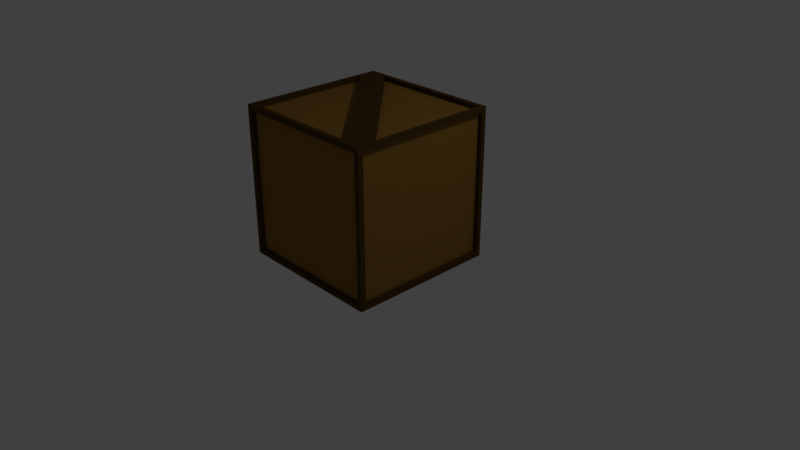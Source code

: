 # Source: Crate.blend  (saved by Blender 2.79.0; exported with 4.5.12 LTS)
import bpy
from mathutils import Matrix  # noqa: F401  (used for matrix-valued properties, if any)

bpy.ops.wm.read_factory_settings(use_empty=True)
scene = bpy.context.scene
scene.name = 'Scene'

# ---- collections
col_collection_1 = bpy.data.collections.new('Collection 1'); scene.collection.children.link(col_collection_1)

# ---- materials (node trees are filled in below, after node groups)
mat_material = bpy.data.materials.new('Material')
mat_material.alpha_threshold = 0.0
mat_material.use_transparent_shadow = False
mat_material.diffuse_color = (0.08689, 0.04749, 0.0118, 1.0)
mat_material.roughness = 0.5
mat_material.line_color = (0.0, 0.0, 0.0, 1.0)
mat_material_002 = bpy.data.materials.new('Material.002')
mat_material_002.alpha_threshold = 0.0
mat_material_002.use_transparent_shadow = False
mat_material_002.diffuse_color = (0.305, 0.159, 0.0331, 1.0)
mat_material_002.roughness = 0.5
mat_material_001 = bpy.data.materials.new('Material.001')
mat_material_001.alpha_threshold = 0.0
mat_material_001.use_transparent_shadow = False
mat_material_001.diffuse_color = (0.305, 0.159, 0.0331, 1.0)
mat_material_001.roughness = 0.5

# ---- material node trees

# ---- world
world_world = bpy.data.worlds.new('World'); scene.world = world_world
world_world.color = (0.05088, 0.05088, 0.05088)
world_world.use_sun_shadow = False
world_world.sun_shadow_jitter_overblur = 0.0
world_world.cycles.sampling_method = 'MANUAL'

# ---- cameras
cam_camera = bpy.data.cameras.new('Camera')
cam_camera.clip_end = 100.0
cam_camera.lens = 35.0
cam_camera.sensor_width = 32.0
cam_camera.sensor_height = 18.0
cam_camera.ortho_scale = 7.314
cam_camera.dof.focus_distance = 0.0
cam_camera.dof.aperture_fstop = 128.0

# ---- lights
light_lamp = bpy.data.lights.new('Lamp', 'POINT')
light_lamp.transmission_factor = 0.0
light_lamp.cutoff_distance = 30.0
light_lamp.energy = 100.0
light_lamp.shadow_buffer_clip_start = 1.001
light_lamp.shadow_soft_size = 0.1
light_lamp.shadow_maximum_resolution = 0.006
light_lamp.use_absolute_resolution = True

# ---- meshes
me_cube_002 = bpy.data.meshes.new('Cube.002')
me_cube_002.from_pydata([(1.0, -0.02019, -1.0), (-1.0, -0.02019, -1.0), (1.0, -0.02019, 1.0), (-1.0, -0.02019, 1.0), (0.9334, -0.02019, -0.9334), (-0.9334, -0.02019, -0.9334), (0.9334, -0.02019, 0.9334), (-0.9334, -0.02019, 0.9334), (0.9334, 0.04037, -0.9334), (-0.9334, 0.04037, -0.9334), (0.9334, 0.04037, 0.9334), (-0.9334, 0.04037, 0.9334), (-0.7036, 0.04037, -0.9334), (0.7036, 0.04037, 0.9334), (-0.9334, 0.04037, -0.7036), (0.9334, 0.04037, 0.7036), (-0.7036, -0.02441, -0.9334), (-0.9334, -0.02441, -0.9334), (0.9334, -0.02441, 0.7036), (0.9334, -0.02441, 0.9334), (0.7036, -0.02441, 0.9334), (-0.9334, -0.02441, -0.7036)], [], [(1, 0, 4, 5), (7, 5, 9, 14, 11), (2, 3, 7, 6), (3, 1, 5, 7), (0, 2, 6, 4), (8, 15, 12), (5, 4, 8, 12, 9), (6, 7, 11, 13, 10), (4, 6, 10, 15, 8), (9, 12, 16, 17), (10, 13, 20, 19), (14, 13, 11), (13, 14, 21, 20), (21, 17, 16, 18, 19, 20), (12, 15, 18, 16), (15, 10, 19, 18), (14, 9, 17, 21)])
me_cube_002.polygons.foreach_set('material_index', [0, 0, 0, 0, 0, 1, 0, 0, 0, 0, 0, 1, 0, 0, 0, 0, 0])
me_cube_002.materials.append(mat_material)
me_cube_002.materials.append(mat_material_002)
me_cube_002.use_remesh_preserve_volume = False
me_cube_002.use_remesh_preserve_attributes = False
me_cube_002.use_mirror_vertex_groups = False
me_cube_002.update()
me_cube_001 = bpy.data.meshes.new('Cube.001')
me_cube_001.from_pydata([(1.0, -1.0, -1.0), (-1.0, -1.0, -1.0), (1.0, -1.0, 1.0), (-1.0, -1.0, 1.0), (0.9334, -1.0, -0.9334), (-0.9334, -1.0, -0.9334), (0.9334, -1.0, 0.9334), (-0.9334, -1.0, 0.9334), (0.9334, -0.9394, -0.9334), (-0.9334, -0.9394, -0.9334), (0.9334, -0.9394, 0.9334), (-0.9334, -0.9394, 0.9334), (1.0, 1.0, -1.0), (-1.0, 1.0, -1.0), (1.0, 1.0, 1.0), (-1.0, 1.0, 1.0), (0.9334, 1.0, -0.9334), (-0.9334, 1.0, -0.9334), (0.9334, 1.0, 0.9334), (-0.9334, 1.0, 0.9334), (0.9334, 0.9394, -0.9334), (-0.9334, 0.9394, -0.9334), (0.9334, 0.9394, 0.9334), (-0.9334, 0.9394, 0.9334), (-1.0, -1.0, -1.0), (-1.0, 1.0, -1.0), (-1.0, -1.0, 1.0), (-1.0, 1.0, 1.0), (-1.0, -0.9334, -0.9334), (-1.0, 0.9334, -0.9334), (-1.0, -0.9334, 0.9334), (-1.0, 0.9334, 0.9334), (-0.9394, -0.9334, -0.9334), (-0.9394, 0.9334, -0.9334), (-0.9394, -0.9334, 0.9334), (-0.9394, 0.9334, 0.9334), (1.0, -1.0, -1.0), (1.0, 1.0, -1.0), (1.0, -1.0, 1.0), (1.0, 1.0, 1.0), (1.0, -0.9334, -0.9334), (1.0, 0.9334, -0.9334), (1.0, -0.9334, 0.9334), (1.0, 0.9334, 0.9334), (0.9394, -0.9334, -0.9334), (0.9394, 0.9334, -0.9334), (0.9394, -0.9334, 0.9334), (0.9394, 0.9334, 0.9334)], [], [(1, 0, 4, 5), (7, 5, 9, 11), (2, 3, 7, 6), (3, 1, 5, 7), (0, 2, 6, 4), (8, 10, 11, 9), (5, 4, 8, 9), (4, 6, 10, 8), (13, 17, 16, 12), (19, 23, 21, 17), (14, 18, 19, 15), (15, 19, 17, 13), (12, 16, 18, 14), (20, 21, 23, 22), (17, 21, 20, 16), (16, 20, 22, 18), (25, 24, 28, 29), (31, 29, 33, 35), (26, 27, 31, 30), (27, 25, 29, 31), (24, 26, 30, 28), (32, 34, 35, 33), (29, 28, 32, 33), (28, 30, 34, 32), (37, 41, 40, 36), (43, 47, 45, 41), (38, 42, 43, 39), (39, 43, 41, 37), (36, 40, 42, 38), (44, 45, 47, 46), (41, 45, 44, 40), (40, 44, 46, 42)])
me_cube_001.polygons.foreach_set('material_index', [0, 0, 0, 0, 0, 1, 0, 0, 0, 0, 0, 0, 0, 1, 0, 0, 0, 0, 0, 0, 0, 1, 0, 0, 0, 0, 0, 0, 0, 1, 0, 0])
me_cube_001.materials.append(mat_material)
me_cube_001.materials.append(mat_material_001)
me_cube_001.use_remesh_preserve_volume = False
me_cube_001.use_remesh_preserve_attributes = False
me_cube_001.use_mirror_vertex_groups = False
me_cube_001.update()

# ---- objects
ob_cube_000 = bpy.data.objects.new('Cube.000', me_cube_002)
ob_cube_001 = bpy.data.objects.new('Cube.001', me_cube_001)
ob_lamp = bpy.data.objects.new('Lamp', light_lamp)
ob_camera = bpy.data.objects.new('Camera', cam_camera)

# ---- transforms, parenting, visibility, modifiers, constraints
ob_cube_000.location = (0.0, -3.683e-07, 1.98)
ob_cube_000.rotation_euler = (4.712, 0.0, 1.571)
ob_cube_000.lock_rotations_4d = False
ob_cube_000.empty_display_type = 'ARROWS'
ob_cube_000.lineart.crease_threshold = 0.0
ob_cube_001.location = (0.0, 0.0, 1.0)
ob_cube_001.rotation_euler = (0.0, 0.0, 1.571)
ob_cube_001.lock_rotations_4d = False
ob_cube_001.empty_display_type = 'ARROWS'
ob_cube_001.lineart.crease_threshold = 0.0
ob_lamp.location = (4.076, 1.005, 5.904)
ob_lamp.rotation_euler = (0.6503, 0.05522, 1.866)
ob_lamp.lock_rotations_4d = False
ob_lamp.empty_display_type = 'ARROWS'
ob_lamp.color = (0.0, 0.0, 0.0, 0.0)
ob_lamp.lineart.crease_threshold = 0.0
ob_camera.location = (7.481, -6.508, 5.344)
ob_camera.rotation_euler = (1.109, 0.0, 0.8149)
ob_camera.lock_rotations_4d = False
ob_camera.empty_display_type = 'ARROWS'
ob_camera.color = (0.0, 0.0, 0.0, 0.0)
ob_camera.display_type = 'WIRE'
ob_camera.lineart.crease_threshold = 0.0

# ---- collection membership
col_collection_1.objects.link(ob_cube_000)
col_collection_1.objects.link(ob_cube_001)
col_collection_1.objects.link(ob_lamp)
col_collection_1.objects.link(ob_camera)

# ---- scene / render settings (as saved in the file)
scene.camera = ob_camera
scene.frame_start = 1; scene.frame_end = 250; scene.frame_set(1)
scene.render.engine = 'BLENDER_EEVEE_NEXT'
scene.render.resolution_percentage = 50
scene.render.dither_intensity = 0.0
scene.cycles.use_denoising = False
scene.cycles.samples = 128
scene.cycles.sampling_pattern = 'TABULATED_SOBOL'
scene.cycles.use_adaptive_sampling = False
scene.cycles.use_light_tree = False
scene.cycles.blur_glossy = 0.0
scene.cycles.sample_clamp_indirect = 0.0
scene.view_settings.view_transform = 'Standard'
bpy.context.view_layer.update()
